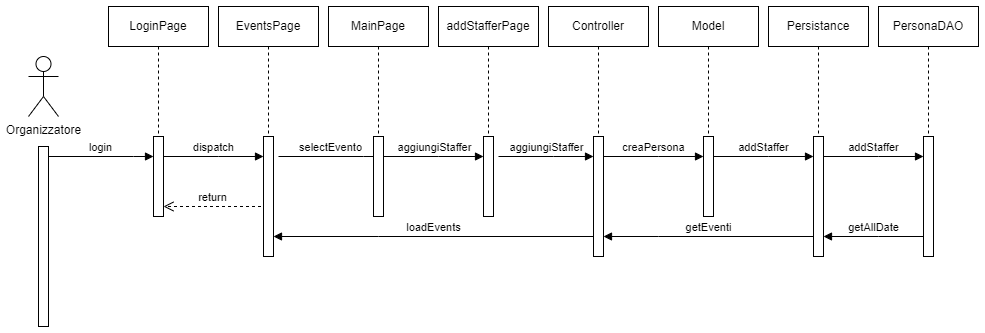

The diagram above was exported from draw.io. Its source (the exported page's mxGraphModel, read from the mxfile embedded in the PNG):
<mxGraphModel dx="1674" dy="836" grid="1" gridSize="10" guides="1" tooltips="1" connect="1" arrows="1" fold="1" page="1" pageScale="1" pageWidth="1169" pageHeight="827" math="0" shadow="0">
  <root>
    <mxCell id="0" />
    <mxCell id="1" parent="0" />
    <mxCell id="JLtzEhK1xXK3yQkbsyVX-1" value="Organizzatore" style="shape=umlActor;verticalLabelPosition=bottom;verticalAlign=top;html=1;" parent="1" vertex="1">
      <mxGeometry x="40" y="90" width="30" height="60" as="geometry" />
    </mxCell>
    <mxCell id="JLtzEhK1xXK3yQkbsyVX-2" value="" style="html=1;points=[[0,0,0,0,5],[0,1,0,0,-5],[1,0,0,0,5],[1,1,0,0,-5]];perimeter=orthogonalPerimeter;outlineConnect=0;targetShapes=umlLifeline;portConstraint=eastwest;newEdgeStyle={&quot;curved&quot;:0,&quot;rounded&quot;:0};" parent="1" vertex="1">
      <mxGeometry x="50" y="180" width="10" height="180" as="geometry" />
    </mxCell>
    <mxCell id="JLtzEhK1xXK3yQkbsyVX-3" value="login" style="html=1;verticalAlign=bottom;endArrow=block;edgeStyle=elbowEdgeStyle;elbow=vertical;curved=0;rounded=0;" parent="1" edge="1">
      <mxGeometry x="-0.0028" relative="1" as="geometry">
        <mxPoint x="60" y="190" as="sourcePoint" />
        <Array as="points">
          <mxPoint x="145" y="190" />
        </Array>
        <mxPoint x="165" y="190" as="targetPoint" />
        <mxPoint as="offset" />
      </mxGeometry>
    </mxCell>
    <mxCell id="JLtzEhK1xXK3yQkbsyVX-4" value="" style="group" parent="1" vertex="1" connectable="0">
      <mxGeometry x="120" y="40" width="100" height="210" as="geometry" />
    </mxCell>
    <mxCell id="JLtzEhK1xXK3yQkbsyVX-5" value="LoginPage" style="shape=umlLifeline;perimeter=lifelinePerimeter;whiteSpace=wrap;html=1;container=0;dropTarget=0;collapsible=0;recursiveResize=0;outlineConnect=0;portConstraint=eastwest;newEdgeStyle={&quot;edgeStyle&quot;:&quot;elbowEdgeStyle&quot;,&quot;elbow&quot;:&quot;vertical&quot;,&quot;curved&quot;:0,&quot;rounded&quot;:0};" parent="JLtzEhK1xXK3yQkbsyVX-4" vertex="1">
      <mxGeometry width="100" height="210" as="geometry" />
    </mxCell>
    <mxCell id="JLtzEhK1xXK3yQkbsyVX-6" value="" style="html=1;points=[[0,0,0,0,5],[0,1,0,0,-5],[1,0,0,0,5],[1,1,0,0,-5]];perimeter=orthogonalPerimeter;outlineConnect=0;targetShapes=umlLifeline;portConstraint=eastwest;newEdgeStyle={&quot;curved&quot;:0,&quot;rounded&quot;:0};" parent="JLtzEhK1xXK3yQkbsyVX-4" vertex="1">
      <mxGeometry x="45" y="130" width="10" height="80" as="geometry" />
    </mxCell>
    <mxCell id="JLtzEhK1xXK3yQkbsyVX-7" value="return" style="html=1;verticalAlign=bottom;endArrow=open;dashed=1;endSize=8;curved=0;rounded=0;entryX=1.5;entryY=0.625;entryDx=0;entryDy=0;entryPerimeter=0;" parent="JLtzEhK1xXK3yQkbsyVX-4" edge="1">
      <mxGeometry relative="1" as="geometry">
        <mxPoint x="152.5" y="200" as="sourcePoint" />
        <mxPoint x="55" y="200" as="targetPoint" />
      </mxGeometry>
    </mxCell>
    <mxCell id="JLtzEhK1xXK3yQkbsyVX-8" value="dispatch" style="html=1;verticalAlign=bottom;endArrow=block;edgeStyle=elbowEdgeStyle;elbow=vertical;curved=0;rounded=0;" parent="1" source="JLtzEhK1xXK3yQkbsyVX-6" target="JLtzEhK1xXK3yQkbsyVX-11" edge="1">
      <mxGeometry relative="1" as="geometry">
        <mxPoint x="180" y="190" as="sourcePoint" />
        <Array as="points">
          <mxPoint x="230" y="190" />
        </Array>
        <mxPoint x="270" y="190" as="targetPoint" />
      </mxGeometry>
    </mxCell>
    <mxCell id="JLtzEhK1xXK3yQkbsyVX-9" value="" style="group" parent="1" vertex="1" connectable="0">
      <mxGeometry x="230" y="40" width="100" height="270" as="geometry" />
    </mxCell>
    <mxCell id="JLtzEhK1xXK3yQkbsyVX-10" value="EventsPage" style="shape=umlLifeline;perimeter=lifelinePerimeter;whiteSpace=wrap;html=1;container=0;dropTarget=0;collapsible=0;recursiveResize=0;outlineConnect=0;portConstraint=eastwest;newEdgeStyle={&quot;edgeStyle&quot;:&quot;elbowEdgeStyle&quot;,&quot;elbow&quot;:&quot;vertical&quot;,&quot;curved&quot;:0,&quot;rounded&quot;:0};" parent="JLtzEhK1xXK3yQkbsyVX-9" vertex="1">
      <mxGeometry width="100" height="210" as="geometry" />
    </mxCell>
    <mxCell id="JLtzEhK1xXK3yQkbsyVX-11" value="" style="html=1;points=[[0,0,0,0,5],[0,1,0,0,-5],[1,0,0,0,5],[1,1,0,0,-5]];perimeter=orthogonalPerimeter;outlineConnect=0;targetShapes=umlLifeline;portConstraint=eastwest;newEdgeStyle={&quot;curved&quot;:0,&quot;rounded&quot;:0};" parent="JLtzEhK1xXK3yQkbsyVX-9" vertex="1">
      <mxGeometry x="45" y="130" width="10" height="120" as="geometry" />
    </mxCell>
    <mxCell id="JLtzEhK1xXK3yQkbsyVX-12" value="selectEvento" style="html=1;verticalAlign=bottom;endArrow=block;edgeStyle=elbowEdgeStyle;elbow=vertical;curved=0;rounded=0;" parent="1" edge="1">
      <mxGeometry x="-0.0028" relative="1" as="geometry">
        <mxPoint x="290" y="190" as="sourcePoint" />
        <Array as="points">
          <mxPoint x="375" y="190" />
        </Array>
        <mxPoint x="395" y="190" as="targetPoint" />
        <mxPoint as="offset" />
      </mxGeometry>
    </mxCell>
    <mxCell id="JLtzEhK1xXK3yQkbsyVX-13" value="" style="group" parent="1" vertex="1" connectable="0">
      <mxGeometry x="340" y="40" width="100" height="210" as="geometry" />
    </mxCell>
    <mxCell id="JLtzEhK1xXK3yQkbsyVX-14" value="MainPage" style="shape=umlLifeline;perimeter=lifelinePerimeter;whiteSpace=wrap;html=1;container=0;dropTarget=0;collapsible=0;recursiveResize=0;outlineConnect=0;portConstraint=eastwest;newEdgeStyle={&quot;edgeStyle&quot;:&quot;elbowEdgeStyle&quot;,&quot;elbow&quot;:&quot;vertical&quot;,&quot;curved&quot;:0,&quot;rounded&quot;:0};" parent="JLtzEhK1xXK3yQkbsyVX-13" vertex="1">
      <mxGeometry width="100" height="210" as="geometry" />
    </mxCell>
    <mxCell id="JLtzEhK1xXK3yQkbsyVX-15" value="" style="html=1;points=[[0,0,0,0,5],[0,1,0,0,-5],[1,0,0,0,5],[1,1,0,0,-5]];perimeter=orthogonalPerimeter;outlineConnect=0;targetShapes=umlLifeline;portConstraint=eastwest;newEdgeStyle={&quot;curved&quot;:0,&quot;rounded&quot;:0};" parent="JLtzEhK1xXK3yQkbsyVX-13" vertex="1">
      <mxGeometry x="45" y="130" width="10" height="80" as="geometry" />
    </mxCell>
    <mxCell id="JLtzEhK1xXK3yQkbsyVX-16" value="aggiungiStaffer" style="html=1;verticalAlign=bottom;endArrow=block;edgeStyle=elbowEdgeStyle;elbow=horizontal;curved=0;rounded=0;" parent="1" source="JLtzEhK1xXK3yQkbsyVX-15" target="JLtzEhK1xXK3yQkbsyVX-37" edge="1">
      <mxGeometry x="0.0118" relative="1" as="geometry">
        <mxPoint x="400" y="190" as="sourcePoint" />
        <Array as="points">
          <mxPoint x="450" y="190" />
        </Array>
        <mxPoint x="490" y="200" as="targetPoint" />
        <mxPoint as="offset" />
      </mxGeometry>
    </mxCell>
    <mxCell id="JLtzEhK1xXK3yQkbsyVX-17" value="" style="group" parent="1" vertex="1" connectable="0">
      <mxGeometry x="560" y="40" width="100" height="260" as="geometry" />
    </mxCell>
    <mxCell id="JLtzEhK1xXK3yQkbsyVX-18" value="Controller" style="shape=umlLifeline;perimeter=lifelinePerimeter;whiteSpace=wrap;html=1;container=0;dropTarget=0;collapsible=0;recursiveResize=0;outlineConnect=0;portConstraint=eastwest;newEdgeStyle={&quot;edgeStyle&quot;:&quot;elbowEdgeStyle&quot;,&quot;elbow&quot;:&quot;vertical&quot;,&quot;curved&quot;:0,&quot;rounded&quot;:0};" parent="JLtzEhK1xXK3yQkbsyVX-17" vertex="1">
      <mxGeometry width="100" height="210" as="geometry" />
    </mxCell>
    <mxCell id="JLtzEhK1xXK3yQkbsyVX-19" value="" style="html=1;points=[[0,0,0,0,5],[0,1,0,0,-5],[1,0,0,0,5],[1,1,0,0,-5]];perimeter=orthogonalPerimeter;outlineConnect=0;targetShapes=umlLifeline;portConstraint=eastwest;newEdgeStyle={&quot;curved&quot;:0,&quot;rounded&quot;:0};" parent="JLtzEhK1xXK3yQkbsyVX-17" vertex="1">
      <mxGeometry x="45" y="130" width="10" height="120" as="geometry" />
    </mxCell>
    <mxCell id="JLtzEhK1xXK3yQkbsyVX-20" value="" style="group" parent="1" vertex="1" connectable="0">
      <mxGeometry x="670" y="40" width="100" height="210" as="geometry" />
    </mxCell>
    <mxCell id="JLtzEhK1xXK3yQkbsyVX-21" value="Model" style="shape=umlLifeline;perimeter=lifelinePerimeter;whiteSpace=wrap;html=1;container=0;dropTarget=0;collapsible=0;recursiveResize=0;outlineConnect=0;portConstraint=eastwest;newEdgeStyle={&quot;edgeStyle&quot;:&quot;elbowEdgeStyle&quot;,&quot;elbow&quot;:&quot;vertical&quot;,&quot;curved&quot;:0,&quot;rounded&quot;:0};" parent="JLtzEhK1xXK3yQkbsyVX-20" vertex="1">
      <mxGeometry width="100" height="210" as="geometry" />
    </mxCell>
    <mxCell id="JLtzEhK1xXK3yQkbsyVX-22" value="" style="html=1;points=[[0,0,0,0,5],[0,1,0,0,-5],[1,0,0,0,5],[1,1,0,0,-5]];perimeter=orthogonalPerimeter;outlineConnect=0;targetShapes=umlLifeline;portConstraint=eastwest;newEdgeStyle={&quot;curved&quot;:0,&quot;rounded&quot;:0};" parent="JLtzEhK1xXK3yQkbsyVX-20" vertex="1">
      <mxGeometry x="45" y="130" width="10" height="80" as="geometry" />
    </mxCell>
    <mxCell id="JLtzEhK1xXK3yQkbsyVX-23" value="creaPersona" style="html=1;verticalAlign=bottom;endArrow=block;edgeStyle=elbowEdgeStyle;elbow=vertical;curved=0;rounded=0;" parent="JLtzEhK1xXK3yQkbsyVX-20" edge="1">
      <mxGeometry relative="1" as="geometry">
        <mxPoint x="-55" y="150" as="sourcePoint" />
        <Array as="points">
          <mxPoint y="150" />
        </Array>
        <mxPoint x="45" y="150" as="targetPoint" />
      </mxGeometry>
    </mxCell>
    <mxCell id="JLtzEhK1xXK3yQkbsyVX-24" value="" style="group" parent="1" vertex="1" connectable="0">
      <mxGeometry x="780" y="40" width="100" height="280" as="geometry" />
    </mxCell>
    <mxCell id="JLtzEhK1xXK3yQkbsyVX-25" value="Persistance" style="shape=umlLifeline;perimeter=lifelinePerimeter;whiteSpace=wrap;html=1;container=0;dropTarget=0;collapsible=0;recursiveResize=0;outlineConnect=0;portConstraint=eastwest;newEdgeStyle={&quot;edgeStyle&quot;:&quot;elbowEdgeStyle&quot;,&quot;elbow&quot;:&quot;vertical&quot;,&quot;curved&quot;:0,&quot;rounded&quot;:0};" parent="JLtzEhK1xXK3yQkbsyVX-24" vertex="1">
      <mxGeometry width="100" height="210" as="geometry" />
    </mxCell>
    <mxCell id="JLtzEhK1xXK3yQkbsyVX-26" value="" style="html=1;points=[[0,0,0,0,5],[0,1,0,0,-5],[1,0,0,0,5],[1,1,0,0,-5]];perimeter=orthogonalPerimeter;outlineConnect=0;targetShapes=umlLifeline;portConstraint=eastwest;newEdgeStyle={&quot;curved&quot;:0,&quot;rounded&quot;:0};" parent="JLtzEhK1xXK3yQkbsyVX-24" vertex="1">
      <mxGeometry x="45" y="130" width="10" height="120" as="geometry" />
    </mxCell>
    <mxCell id="JLtzEhK1xXK3yQkbsyVX-27" value="addStaffer" style="html=1;verticalAlign=bottom;endArrow=block;edgeStyle=elbowEdgeStyle;elbow=vertical;curved=0;rounded=0;" parent="JLtzEhK1xXK3yQkbsyVX-24" edge="1">
      <mxGeometry relative="1" as="geometry">
        <mxPoint x="-55" y="150" as="sourcePoint" />
        <Array as="points">
          <mxPoint y="150" />
        </Array>
        <mxPoint x="45" y="150" as="targetPoint" />
      </mxGeometry>
    </mxCell>
    <mxCell id="JLtzEhK1xXK3yQkbsyVX-28" value="" style="group" parent="1" vertex="1" connectable="0">
      <mxGeometry x="890" y="40" width="100" height="270" as="geometry" />
    </mxCell>
    <mxCell id="JLtzEhK1xXK3yQkbsyVX-29" value="PersonaDAO" style="shape=umlLifeline;perimeter=lifelinePerimeter;whiteSpace=wrap;html=1;container=0;dropTarget=0;collapsible=0;recursiveResize=0;outlineConnect=0;portConstraint=eastwest;newEdgeStyle={&quot;edgeStyle&quot;:&quot;elbowEdgeStyle&quot;,&quot;elbow&quot;:&quot;vertical&quot;,&quot;curved&quot;:0,&quot;rounded&quot;:0};" parent="JLtzEhK1xXK3yQkbsyVX-28" vertex="1">
      <mxGeometry width="100" height="210" as="geometry" />
    </mxCell>
    <mxCell id="JLtzEhK1xXK3yQkbsyVX-30" value="" style="html=1;points=[[0,0,0,0,5],[0,1,0,0,-5],[1,0,0,0,5],[1,1,0,0,-5]];perimeter=orthogonalPerimeter;outlineConnect=0;targetShapes=umlLifeline;portConstraint=eastwest;newEdgeStyle={&quot;curved&quot;:0,&quot;rounded&quot;:0};" parent="JLtzEhK1xXK3yQkbsyVX-28" vertex="1">
      <mxGeometry x="45" y="130" width="10" height="120" as="geometry" />
    </mxCell>
    <mxCell id="JLtzEhK1xXK3yQkbsyVX-31" value="addStaffer" style="html=1;verticalAlign=bottom;endArrow=block;edgeStyle=elbowEdgeStyle;elbow=vertical;curved=0;rounded=0;" parent="JLtzEhK1xXK3yQkbsyVX-28" edge="1">
      <mxGeometry relative="1" as="geometry">
        <mxPoint x="-55" y="150" as="sourcePoint" />
        <Array as="points">
          <mxPoint y="150" />
        </Array>
        <mxPoint x="45" y="150" as="targetPoint" />
      </mxGeometry>
    </mxCell>
    <mxCell id="JLtzEhK1xXK3yQkbsyVX-32" value="loadEvents" style="html=1;verticalAlign=bottom;endArrow=block;edgeStyle=elbowEdgeStyle;elbow=vertical;curved=0;rounded=0;" parent="1" source="JLtzEhK1xXK3yQkbsyVX-19" target="JLtzEhK1xXK3yQkbsyVX-11" edge="1">
      <mxGeometry x="-0.0028" relative="1" as="geometry">
        <mxPoint x="500" y="290" as="sourcePoint" />
        <Array as="points">
          <mxPoint x="390" y="270" />
        </Array>
        <mxPoint x="450" y="290" as="targetPoint" />
        <mxPoint as="offset" />
      </mxGeometry>
    </mxCell>
    <mxCell id="JLtzEhK1xXK3yQkbsyVX-33" value="getEventi" style="html=1;verticalAlign=bottom;endArrow=block;edgeStyle=elbowEdgeStyle;elbow=vertical;curved=0;rounded=0;" parent="1" source="JLtzEhK1xXK3yQkbsyVX-26" target="JLtzEhK1xXK3yQkbsyVX-19" edge="1">
      <mxGeometry relative="1" as="geometry">
        <mxPoint x="625" y="200" as="sourcePoint" />
        <Array as="points">
          <mxPoint x="670" y="270" />
        </Array>
        <mxPoint x="725" y="200" as="targetPoint" />
      </mxGeometry>
    </mxCell>
    <mxCell id="JLtzEhK1xXK3yQkbsyVX-34" value="getAllDate" style="html=1;verticalAlign=bottom;endArrow=block;edgeStyle=elbowEdgeStyle;elbow=vertical;curved=0;rounded=0;" parent="1" source="JLtzEhK1xXK3yQkbsyVX-30" target="JLtzEhK1xXK3yQkbsyVX-26" edge="1">
      <mxGeometry x="-0.0028" relative="1" as="geometry">
        <mxPoint x="615" y="280" as="sourcePoint" />
        <Array as="points">
          <mxPoint x="890" y="270" />
        </Array>
        <mxPoint x="395" y="280" as="targetPoint" />
        <mxPoint as="offset" />
      </mxGeometry>
    </mxCell>
    <mxCell id="JLtzEhK1xXK3yQkbsyVX-35" value="" style="group" parent="1" vertex="1" connectable="0">
      <mxGeometry x="450" y="40" width="100" height="260" as="geometry" />
    </mxCell>
    <mxCell id="JLtzEhK1xXK3yQkbsyVX-36" value="addStafferPage" style="shape=umlLifeline;perimeter=lifelinePerimeter;whiteSpace=wrap;html=1;container=0;dropTarget=0;collapsible=0;recursiveResize=0;outlineConnect=0;portConstraint=eastwest;newEdgeStyle={&quot;edgeStyle&quot;:&quot;elbowEdgeStyle&quot;,&quot;elbow&quot;:&quot;vertical&quot;,&quot;curved&quot;:0,&quot;rounded&quot;:0};" parent="JLtzEhK1xXK3yQkbsyVX-35" vertex="1">
      <mxGeometry width="100" height="210" as="geometry" />
    </mxCell>
    <mxCell id="JLtzEhK1xXK3yQkbsyVX-37" value="" style="html=1;points=[[0,0,0,0,5],[0,1,0,0,-5],[1,0,0,0,5],[1,1,0,0,-5]];perimeter=orthogonalPerimeter;outlineConnect=0;targetShapes=umlLifeline;portConstraint=eastwest;newEdgeStyle={&quot;curved&quot;:0,&quot;rounded&quot;:0};" parent="JLtzEhK1xXK3yQkbsyVX-35" vertex="1">
      <mxGeometry x="45" y="130" width="10" height="80" as="geometry" />
    </mxCell>
    <mxCell id="JLtzEhK1xXK3yQkbsyVX-38" value="aggiungiStaffer" style="html=1;verticalAlign=bottom;endArrow=block;edgeStyle=elbowEdgeStyle;elbow=horizontal;curved=0;rounded=0;" parent="JLtzEhK1xXK3yQkbsyVX-35" target="JLtzEhK1xXK3yQkbsyVX-19" edge="1">
      <mxGeometry relative="1" as="geometry">
        <mxPoint x="60" y="150" as="sourcePoint" />
        <Array as="points">
          <mxPoint x="115" y="150" />
        </Array>
        <mxPoint x="160" y="150" as="targetPoint" />
        <mxPoint as="offset" />
      </mxGeometry>
    </mxCell>
  </root>
</mxGraphModel>